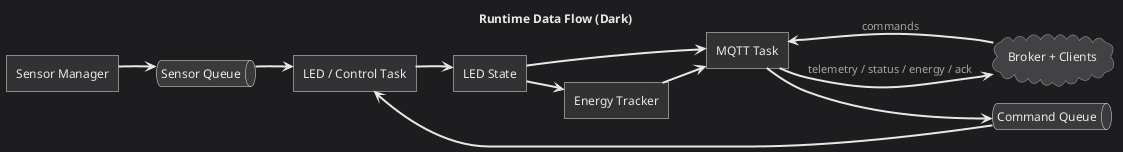

The diagram above was rendered by PlantUML. Its source (embedded in the PNG):
@startuml
!pragma layout smetana
title Runtime Data Flow (Dark)

left to right direction

<style>
root {
  BackGroundColor #1D1D1F
  FontName "Segoe UI"
  FontColor #E8E8E8
  FontSize 12
  Shadowing 0
}
rectangle {
  BackGroundColor #323234
  LineColor #E8E8E8
  FontColor #E8E8E8
  RoundCorner 0
}
queue {
  BackGroundColor #3A3A3C
  LineColor #E8E8E8
  FontColor #E8E8E8
}
cloud {
  BackGroundColor #424244
  LineColor #A3A3A3
  FontColor #E8E8E8
}
arrow {
  LineColor #E8E8E8
  FontColor #A3A3A3
  FontSize 11
}
</style>

rectangle "Sensor Manager" as Sensors
queue "Sensor Queue" as SensorQ
rectangle "LED / Control Task" as Control
rectangle "LED State" as State
rectangle "Energy Tracker" as Energy
rectangle "MQTT Task" as Mqtt
queue "Command Queue" as CmdQ
cloud "Broker + Clients" as Broker

Sensors -[hidden]right-> SensorQ
SensorQ -[hidden]right-> Control
Control -[hidden]right-> State
State -[hidden]right-> Mqtt
Mqtt -[hidden]right-> Broker
Broker -[hidden]right-> CmdQ

Sensors -[#E8E8E8,thickness=2]-> SensorQ
SensorQ -[#E8E8E8,thickness=2]-> Control
Control -[#E8E8E8,thickness=2]-> State
State -[#E8E8E8,thickness=2]-> Energy
State -[#E8E8E8,thickness=2]-> Mqtt
Energy -[#E8E8E8,thickness=2]-> Mqtt
Mqtt -[#E8E8E8,thickness=2]-> Broker : telemetry / status / energy / ack
Broker -[#E8E8E8,thickness=2]-> Mqtt : commands
Mqtt -[#E8E8E8,thickness=2]-> CmdQ
CmdQ -[#E8E8E8,thickness=2]-> Control
@enduml